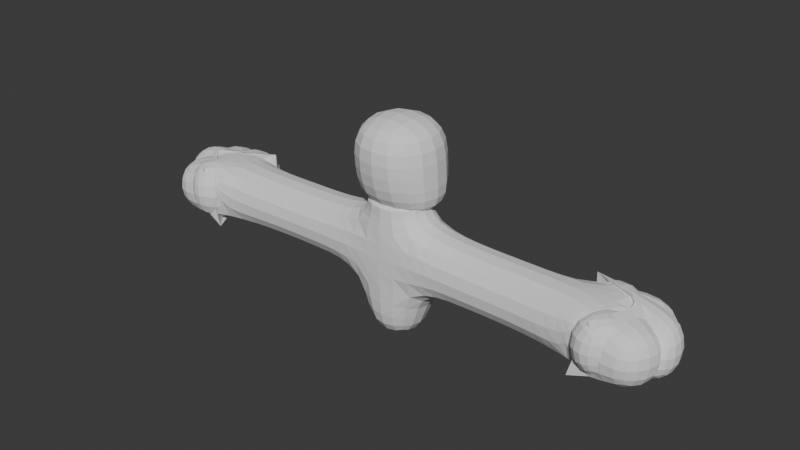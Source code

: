 # Source: head_and_body.blend  (saved by Blender 4.1.24; exported with 4.5.12 LTS)
import bpy
from mathutils import Matrix  # noqa: F401  (used for matrix-valued properties, if any)

bpy.ops.wm.read_factory_settings(use_empty=True)
scene = bpy.context.scene
scene.name = 'Scene'

# ---- collections
col_collection = bpy.data.collections.new('Collection'); scene.collection.children.link(col_collection)

# ---- world
world_world = bpy.data.worlds.new('World'); scene.world = world_world
world_world.use_nodes = True; world_world.node_tree.nodes.clear()
_N = world_world.node_tree.nodes; _L = world_world.node_tree.links
n0 = _N.new('ShaderNodeOutputWorld'); n0.name = 'World Output'; n0.location = (300, 300)
n1 = _N.new('ShaderNodeBackground'); n1.name = 'Background'; n1.location = (10, 300)
n1.inputs[0].default_value = (0.05088, 0.05088, 0.05088, 1.0)
_L.new(n1.outputs[0], n0.inputs[0])
n0.is_active_output = True
world_world.color = (0.05088, 0.05088, 0.05088)
world_world.use_sun_shadow = False
world_world.sun_shadow_jitter_overblur = 0.0

# ---- meshes
me_vert = bpy.data.meshes.new('Vert')
me_vert.from_pydata([(0.0, 0.0, 0.0), (0.0, 0.0, 0.4571), (0.0, 0.0, 0.7397), (0.0, 0.0, 1.059), (0.0, 0.0, 1.152), (0.0, 0.0, 1.182), (-0.285, 0.0, 0.7397), (-1.492, 0.0, 0.7397), (-1.696, 0.0, 0.7397), (-1.877, 0.0149, 0.7244), (-1.852, 0.0993, 0.7227), (-1.731, 0.1263, 0.7452), (-1.815, -0.1808, 0.7862), (-1.897, -0.08725, 0.717), (-1.812, 0.3599, 0.763), (-2.195, 0.2919, 0.7321), (-2.329, 0.05179, 0.7385), (-2.244, -0.2119, 0.7116), (-2.005, -0.312, 0.7625)], [(0, 1), (1, 2), (2, 3), (3, 4), (4, 5), (2, 6), (6, 7), (7, 8), (8, 9), (8, 10), (8, 11), (8, 12), (8, 13), (11, 14), (10, 15), (9, 16), (13, 17), (12, 18)], [])
me_vert.update()
me_cube_002 = bpy.data.meshes.new('Cube.002')
me_cube_002.from_pydata([(-1.0, -0.6191, -0.9855), (-1.0, -1.0, 1.241), (-1.0, 1.068, -1.13), (-1.0, 1.0, 1.241), (1.0, -0.6191, -0.9855), (1.0, -1.0, 1.241), (1.0, 1.068, -1.13), (1.0, 1.0, 1.241), (-1.0, -1.0, 0.0), (-1.0, 1.082, -0.009644), (1.0, 1.082, -0.009644), (1.0, -1.0, 0.0)], [], [(8, 1, 3, 9), (9, 3, 7, 10), (10, 7, 5, 11), (11, 5, 1, 8), (2, 6, 4, 0), (7, 3, 1, 5), (4, 11, 8, 0), (6, 10, 11, 4), (2, 9, 10, 6), (0, 8, 9, 2)])
_uv = me_cube_002.uv_layers.new(name='UVMap')
_uv.uv.foreach_set('vector', [0.5, 0.0, 0.625, 0.0, 0.625, 0.25, 0.5, 0.25, 0.5, 0.25, 0.625, 0.25, 0.625, 0.5, 0.5, 0.5, 0.5, 0.5, 0.625, 0.5, 0.625, 0.75, 0.5, 0.75, 0.5, 0.75, 0.625, 0.75, 0.625, 1.0, 0.5, 1.0, 0.125, 0.5, 0.375, 0.5, 0.375, 0.75, 0.125, 0.75, 0.625, 0.5, 0.875, 0.5, 0.875, 0.75, 0.625, 0.75, 0.375, 0.75, 0.5, 0.75, 0.5, 1.0, 0.375, 1.0, 0.375, 0.5, 0.5, 0.5, 0.5, 0.75, 0.375, 0.75, 0.375, 0.25, 0.5, 0.25, 0.5, 0.5, 0.375, 0.5, 0.375, 0.0, 0.5, 0.0, 0.5, 0.25, 0.375, 0.25])
me_cube_002.update()

# ---- objects
ob_badan = bpy.data.objects.new('badan', me_vert)
ob_kepala = bpy.data.objects.new('kepala', me_cube_002)

# ---- transforms, parenting, visibility, modifiers, constraints
ob_badan.location = (0.0, 0.0, 0.9571)
ob_badan.scale = (1.056, 1.056, 1.056)
_m = ob_badan.modifiers.new('Mirror', 'MIRROR')
_m = ob_badan.modifiers.new('Skin', 'SKIN')
_m = ob_badan.modifiers.new('Subdivision', 'SUBSURF')
ob_kepala.location = (0.0, 0.0, 2.445)
ob_kepala.scale = (0.3798, 0.3798, 0.3798)
_m = ob_kepala.modifiers.new('Subdivision', 'SUBSURF')

# ---- collection membership
col_collection.objects.link(ob_badan)
col_collection.objects.link(ob_kepala)

# ---- scene / render settings (as saved in the file)
scene.frame_start = 1; scene.frame_end = 250; scene.frame_set(1)
scene.render.engine = 'BLENDER_EEVEE_NEXT'
scene.cycles.sampling_pattern = 'TABULATED_SOBOL'
scene.eevee.ray_tracing_options.trace_max_roughness = 0.0
bpy.context.view_layer.update()

# ---- added for rendering (the .blend has no active camera and no usable light): camera, sun
cam_auto = bpy.data.cameras.new('AutoCamera')
cam_auto.lens = 50.0
cam_auto.sensor_width = 36.0
cam_auto.clip_end = 1000.0
ob_auto_camera = bpy.data.objects.new('AutoCamera', cam_auto)
scene.collection.objects.link(ob_auto_camera)
ob_auto_camera.location = (4.98817, -5.98581, 5.92737)
ob_auto_camera.rotation_euler = (1.09748, -7.21219e-08, 0.694738)
scene.camera = ob_auto_camera
light_auto_sun = bpy.data.lights.new('AutoSun', 'SUN')
light_auto_sun.energy = 3.0
light_auto_sun.angle = 0.0523599
ob_auto_sun = bpy.data.objects.new('AutoSun', light_auto_sun)
scene.collection.objects.link(ob_auto_sun)
ob_auto_sun.rotation_euler = (0.872665, 0.174533, 0.523599)
bpy.context.view_layer.update()
